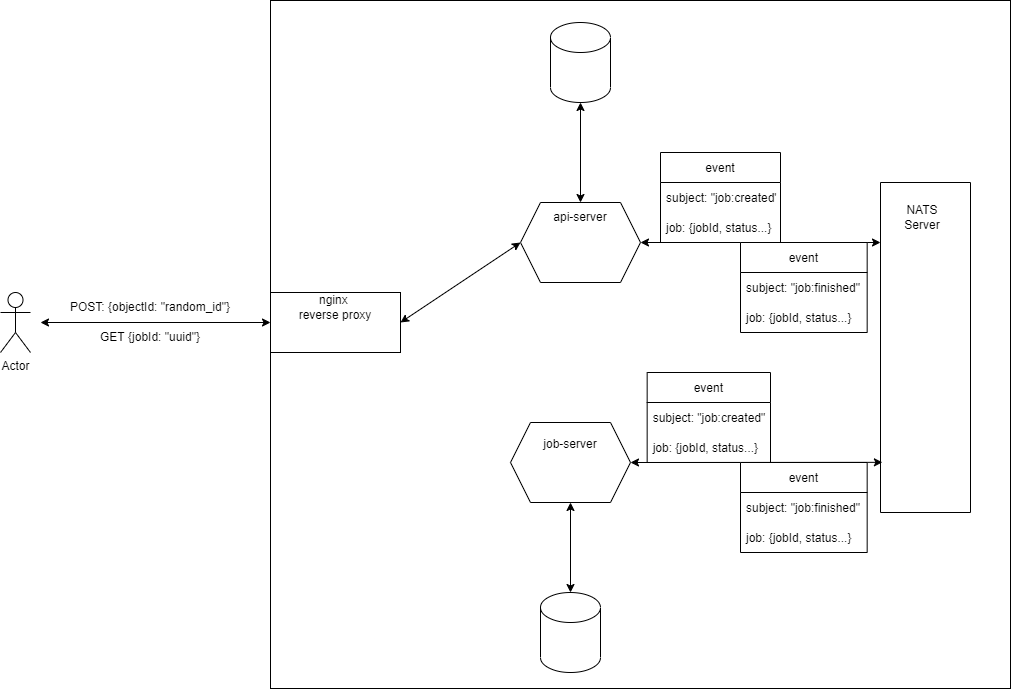

The diagram above was exported from draw.io. Its source (the exported page's mxGraphModel, read from the mxfile embedded in the PNG):
<mxGraphModel dx="1387" dy="1275" grid="0" gridSize="10" guides="1" tooltips="1" connect="1" arrows="1" fold="1" page="0" pageScale="1" pageWidth="1169" pageHeight="1654" background="#ffffff" math="0" shadow="0">
  <root>
    <mxCell id="0" />
    <mxCell id="1" parent="0" />
    <mxCell id="LMfcCrMch6o_YsZyluBt-15" value="" style="rounded=0;whiteSpace=wrap;html=1;fillColor=none;" vertex="1" parent="1">
      <mxGeometry x="350" y="398" width="740" height="688" as="geometry" />
    </mxCell>
    <mxCell id="X3xFYenoRPGk25F1_zJ--1" value="" style="shape=hexagon;perimeter=hexagonPerimeter2;whiteSpace=wrap;html=1;fixedSize=1;" parent="1" vertex="1">
      <mxGeometry x="600" y="600" width="120" height="80" as="geometry" />
    </mxCell>
    <mxCell id="X3xFYenoRPGk25F1_zJ--2" value="" style="shape=hexagon;perimeter=hexagonPerimeter2;whiteSpace=wrap;html=1;fixedSize=1;" parent="1" vertex="1">
      <mxGeometry x="590" y="820" width="120" height="80" as="geometry" />
    </mxCell>
    <mxCell id="X3xFYenoRPGk25F1_zJ--4" value="" style="rounded=0;whiteSpace=wrap;html=1;direction=south;" parent="1" vertex="1">
      <mxGeometry x="960" y="580" width="90" height="330" as="geometry" />
    </mxCell>
    <mxCell id="X3xFYenoRPGk25F1_zJ--7" value="" style="endArrow=classic;startArrow=classic;html=1;rounded=0;entryX=0.848;entryY=0.979;entryDx=0;entryDy=0;exitX=1;exitY=0.5;exitDx=0;exitDy=0;entryPerimeter=0;" parent="1" source="X3xFYenoRPGk25F1_zJ--2" target="X3xFYenoRPGk25F1_zJ--4" edge="1">
      <mxGeometry width="50" height="50" relative="1" as="geometry">
        <mxPoint x="480" y="910" as="sourcePoint" />
        <mxPoint x="530" y="860" as="targetPoint" />
      </mxGeometry>
    </mxCell>
    <mxCell id="X3xFYenoRPGk25F1_zJ--8" value="" style="endArrow=classic;startArrow=classic;html=1;rounded=0;" parent="1" edge="1">
      <mxGeometry width="50" height="50" relative="1" as="geometry">
        <mxPoint x="720" y="640" as="sourcePoint" />
        <mxPoint x="960" y="640" as="targetPoint" />
        <Array as="points" />
      </mxGeometry>
    </mxCell>
    <mxCell id="X3xFYenoRPGk25F1_zJ--9" value="NATS Server" style="text;html=1;strokeColor=none;fillColor=none;align=center;verticalAlign=middle;whiteSpace=wrap;rounded=0;" parent="1" vertex="1">
      <mxGeometry x="971.75" y="600" width="60" height="30" as="geometry" />
    </mxCell>
    <mxCell id="X3xFYenoRPGk25F1_zJ--10" value="api-server" style="text;html=1;strokeColor=none;fillColor=none;align=center;verticalAlign=middle;whiteSpace=wrap;rounded=0;" parent="1" vertex="1">
      <mxGeometry x="630" y="600" width="60" height="30" as="geometry" />
    </mxCell>
    <mxCell id="X3xFYenoRPGk25F1_zJ--11" value="job-server" style="text;html=1;strokeColor=none;fillColor=none;align=center;verticalAlign=middle;whiteSpace=wrap;rounded=0;" parent="1" vertex="1">
      <mxGeometry x="620" y="827" width="60" height="30" as="geometry" />
    </mxCell>
    <mxCell id="X3xFYenoRPGk25F1_zJ--13" value="" style="endArrow=classic;startArrow=classic;html=1;rounded=0;entryX=0.5;entryY=1;entryDx=0;entryDy=0;exitX=0.5;exitY=0;exitDx=0;exitDy=0;exitPerimeter=0;" parent="1" target="X3xFYenoRPGk25F1_zJ--2" edge="1" source="X3xFYenoRPGk25F1_zJ--14">
      <mxGeometry width="50" height="50" relative="1" as="geometry">
        <mxPoint x="584" y="920" as="sourcePoint" />
        <mxPoint x="530" y="850" as="targetPoint" />
      </mxGeometry>
    </mxCell>
    <mxCell id="X3xFYenoRPGk25F1_zJ--14" value="" style="shape=cylinder3;whiteSpace=wrap;html=1;boundedLbl=1;backgroundOutline=1;size=15;" parent="1" vertex="1">
      <mxGeometry x="620" y="990" width="60" height="80" as="geometry" />
    </mxCell>
    <mxCell id="X3xFYenoRPGk25F1_zJ--16" value="" style="shape=cylinder3;whiteSpace=wrap;html=1;boundedLbl=1;backgroundOutline=1;size=15;" parent="1" vertex="1">
      <mxGeometry x="630" y="420" width="60" height="80" as="geometry" />
    </mxCell>
    <mxCell id="X3xFYenoRPGk25F1_zJ--17" value="" style="endArrow=classic;startArrow=classic;html=1;rounded=0;entryX=0.5;entryY=0;entryDx=0;entryDy=0;exitX=0.5;exitY=1;exitDx=0;exitDy=0;exitPerimeter=0;" parent="1" source="X3xFYenoRPGk25F1_zJ--16" target="X3xFYenoRPGk25F1_zJ--1" edge="1">
      <mxGeometry width="50" height="50" relative="1" as="geometry">
        <mxPoint x="600" y="430" as="sourcePoint" />
        <mxPoint x="600" y="350" as="targetPoint" />
      </mxGeometry>
    </mxCell>
    <object label="Actor" id="LMfcCrMch6o_YsZyluBt-1">
      <mxCell style="shape=umlActor;verticalLabelPosition=bottom;verticalAlign=top;html=1;outlineConnect=0;" vertex="1" parent="1">
        <mxGeometry x="80" y="690" width="30" height="60" as="geometry" />
      </mxCell>
    </object>
    <mxCell id="LMfcCrMch6o_YsZyluBt-2" value="POST: {objectId: &quot;random_id&quot;}" style="text;html=1;strokeColor=none;fillColor=none;align=center;verticalAlign=middle;whiteSpace=wrap;rounded=0;" vertex="1" parent="1">
      <mxGeometry x="140" y="690" width="180" height="30" as="geometry" />
    </mxCell>
    <mxCell id="LMfcCrMch6o_YsZyluBt-3" value="GET {jobId: &quot;uuid&quot;}" style="text;html=1;strokeColor=none;fillColor=none;align=center;verticalAlign=middle;whiteSpace=wrap;rounded=0;" vertex="1" parent="1">
      <mxGeometry x="140" y="720" width="180" height="30" as="geometry" />
    </mxCell>
    <mxCell id="LMfcCrMch6o_YsZyluBt-5" value="" style="endArrow=classic;startArrow=classic;html=1;rounded=0;entryX=0;entryY=0.5;entryDx=0;entryDy=0;" edge="1" parent="1">
      <mxGeometry width="50" height="50" relative="1" as="geometry">
        <mxPoint x="120" y="720" as="sourcePoint" />
        <mxPoint x="350" y="720" as="targetPoint" />
      </mxGeometry>
    </mxCell>
    <mxCell id="LMfcCrMch6o_YsZyluBt-6" value="" style="rounded=0;whiteSpace=wrap;html=1;fillColor=default;" vertex="1" parent="1">
      <mxGeometry x="350" y="690" width="130" height="60" as="geometry" />
    </mxCell>
    <mxCell id="LMfcCrMch6o_YsZyluBt-7" value="nginx&amp;nbsp;&lt;br&gt;reverse proxy" style="text;html=1;strokeColor=none;fillColor=none;align=center;verticalAlign=middle;whiteSpace=wrap;rounded=0;" vertex="1" parent="1">
      <mxGeometry x="375" y="690" width="80" height="30" as="geometry" />
    </mxCell>
    <mxCell id="LMfcCrMch6o_YsZyluBt-9" value="event" style="swimlane;fontStyle=0;childLayout=stackLayout;horizontal=1;startSize=30;horizontalStack=0;resizeParent=1;resizeParentMax=0;resizeLast=0;collapsible=1;marginBottom=0;fillColor=default;" vertex="1" parent="1">
      <mxGeometry x="740" y="550" width="120" height="90" as="geometry" />
    </mxCell>
    <mxCell id="LMfcCrMch6o_YsZyluBt-10" value="subject: &quot;job:created&quot;" style="text;strokeColor=none;fillColor=none;align=left;verticalAlign=middle;spacingLeft=4;spacingRight=4;overflow=hidden;points=[[0,0.5],[1,0.5]];portConstraint=eastwest;rotatable=0;" vertex="1" parent="LMfcCrMch6o_YsZyluBt-9">
      <mxGeometry y="30" width="120" height="30" as="geometry" />
    </mxCell>
    <mxCell id="LMfcCrMch6o_YsZyluBt-12" value="job: {jobId, status...}" style="text;strokeColor=none;fillColor=none;align=left;verticalAlign=middle;spacingLeft=4;spacingRight=4;overflow=hidden;points=[[0,0.5],[1,0.5]];portConstraint=eastwest;rotatable=0;" vertex="1" parent="LMfcCrMch6o_YsZyluBt-9">
      <mxGeometry y="60" width="120" height="30" as="geometry" />
    </mxCell>
    <mxCell id="LMfcCrMch6o_YsZyluBt-14" value="" style="endArrow=classic;startArrow=classic;html=1;rounded=0;exitX=1;exitY=0.5;exitDx=0;exitDy=0;" edge="1" parent="1" source="LMfcCrMch6o_YsZyluBt-6">
      <mxGeometry width="50" height="50" relative="1" as="geometry">
        <mxPoint x="550" y="690" as="sourcePoint" />
        <mxPoint x="600" y="640" as="targetPoint" />
      </mxGeometry>
    </mxCell>
    <mxCell id="LMfcCrMch6o_YsZyluBt-16" value="event" style="swimlane;fontStyle=0;childLayout=stackLayout;horizontal=1;startSize=30;horizontalStack=0;resizeParent=1;resizeParentMax=0;resizeLast=0;collapsible=1;marginBottom=0;" vertex="1" parent="1">
      <mxGeometry x="726.66" y="770" width="123.34" height="90" as="geometry" />
    </mxCell>
    <mxCell id="LMfcCrMch6o_YsZyluBt-17" value="subject: &quot;job:created&quot;" style="text;strokeColor=none;fillColor=none;align=left;verticalAlign=middle;spacingLeft=4;spacingRight=4;overflow=hidden;points=[[0,0.5],[1,0.5]];portConstraint=eastwest;rotatable=0;" vertex="1" parent="LMfcCrMch6o_YsZyluBt-16">
      <mxGeometry y="30" width="123.34" height="30" as="geometry" />
    </mxCell>
    <mxCell id="LMfcCrMch6o_YsZyluBt-18" value="job: {jobId, status...}" style="text;strokeColor=none;fillColor=none;align=left;verticalAlign=middle;spacingLeft=4;spacingRight=4;overflow=hidden;points=[[0,0.5],[1,0.5]];portConstraint=eastwest;rotatable=0;" vertex="1" parent="LMfcCrMch6o_YsZyluBt-16">
      <mxGeometry y="60" width="123.34" height="30" as="geometry" />
    </mxCell>
    <mxCell id="LMfcCrMch6o_YsZyluBt-19" value="event" style="swimlane;fontStyle=0;childLayout=stackLayout;horizontal=1;startSize=30;horizontalStack=0;resizeParent=1;resizeParentMax=0;resizeLast=0;collapsible=1;marginBottom=0;" vertex="1" parent="1">
      <mxGeometry x="820" y="640" width="126.67" height="90" as="geometry" />
    </mxCell>
    <mxCell id="LMfcCrMch6o_YsZyluBt-20" value="subject: &quot;job:finished&quot;" style="text;strokeColor=none;fillColor=none;align=left;verticalAlign=middle;spacingLeft=4;spacingRight=4;overflow=hidden;points=[[0,0.5],[1,0.5]];portConstraint=eastwest;rotatable=0;" vertex="1" parent="LMfcCrMch6o_YsZyluBt-19">
      <mxGeometry y="30" width="126.67" height="30" as="geometry" />
    </mxCell>
    <mxCell id="LMfcCrMch6o_YsZyluBt-21" value="job: {jobId, status...}" style="text;strokeColor=none;fillColor=none;align=left;verticalAlign=middle;spacingLeft=4;spacingRight=4;overflow=hidden;points=[[0,0.5],[1,0.5]];portConstraint=eastwest;rotatable=0;" vertex="1" parent="LMfcCrMch6o_YsZyluBt-19">
      <mxGeometry y="60" width="126.67" height="30" as="geometry" />
    </mxCell>
    <mxCell id="LMfcCrMch6o_YsZyluBt-22" value="event" style="swimlane;fontStyle=0;childLayout=stackLayout;horizontal=1;startSize=30;horizontalStack=0;resizeParent=1;resizeParentMax=0;resizeLast=0;collapsible=1;marginBottom=0;" vertex="1" parent="1">
      <mxGeometry x="820" y="860" width="126.67" height="90" as="geometry" />
    </mxCell>
    <mxCell id="LMfcCrMch6o_YsZyluBt-23" value="subject: &quot;job:finished&quot;" style="text;strokeColor=none;fillColor=none;align=left;verticalAlign=middle;spacingLeft=4;spacingRight=4;overflow=hidden;points=[[0,0.5],[1,0.5]];portConstraint=eastwest;rotatable=0;" vertex="1" parent="LMfcCrMch6o_YsZyluBt-22">
      <mxGeometry y="30" width="126.67" height="30" as="geometry" />
    </mxCell>
    <mxCell id="LMfcCrMch6o_YsZyluBt-24" value="job: {jobId, status...}" style="text;strokeColor=none;fillColor=none;align=left;verticalAlign=middle;spacingLeft=4;spacingRight=4;overflow=hidden;points=[[0,0.5],[1,0.5]];portConstraint=eastwest;rotatable=0;" vertex="1" parent="LMfcCrMch6o_YsZyluBt-22">
      <mxGeometry y="60" width="126.67" height="30" as="geometry" />
    </mxCell>
  </root>
</mxGraphModel>